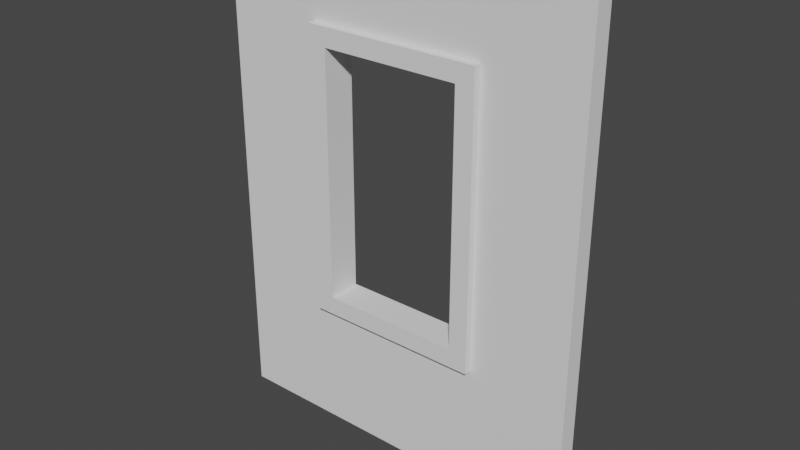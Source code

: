# Source: wall_window.blend  (saved by Blender 2.91.10; exported with 4.5.12 LTS)
import bpy
from mathutils import Matrix  # noqa: F401  (used for matrix-valued properties, if any)

bpy.ops.wm.read_factory_settings(use_empty=True)
scene = bpy.context.scene
scene.name = 'Scene'

# ---- world
world_world = bpy.data.worlds.new('World'); scene.world = world_world
world_world.use_nodes = True; world_world.node_tree.nodes.clear()
_N = world_world.node_tree.nodes; _L = world_world.node_tree.links
n0 = _N.new('ShaderNodeOutputWorld'); n0.name = 'World Output'; n0.location = (300, 300)
n1 = _N.new('ShaderNodeBackground'); n1.name = 'Background'; n1.location = (10, 300)
n1.inputs[0].default_value = (0.05088, 0.05088, 0.05088, 1.0)
_L.new(n1.outputs[0], n0.inputs[0])
n0.is_active_output = True
world_world.color = (0.05088, 0.05088, 0.05088)
world_world.use_sun_shadow = False
world_world.sun_shadow_jitter_overblur = 0.0

# ---- meshes
me_wall_window = bpy.data.meshes.new('wall_window')
me_wall_window.from_pydata([(-0.4736, 0.01091, 2.215), (-0.4736, 0.05004, 2.215), (0.4752, 0.01091, 2.215), (0.4752, 0.05004, 2.215), (-0.4736, 0.05004, 0.6866), (-0.4736, 0.01091, 0.6866), (0.4752, 0.05004, 0.6866), (0.4752, 0.01091, 0.6866), (0.4752, 0.01091, 0.6866), (0.4752, 0.01091, 2.215), (0.4752, 0.05004, 0.6866), (0.4752, 0.05004, 2.215), (0.4752, 0.05004, 0.6866), (-0.3741, 0.05004, 0.7861), (-0.4736, 0.05004, 0.6866), (-0.4736, 0.05004, 2.215), (-0.3741, 0.05004, 2.115), (0.3757, 0.05004, 2.115), (0.3757, 0.05004, 0.7861), (0.4752, 0.05004, 2.215), (-0.4736, 0.01091, 2.215), (-0.4736, 0.01091, 0.6866), (-0.4736, 0.05004, 2.215), (-0.4736, 0.05004, 0.6866), (-0.4736, -0.1283, 0.6866), (0.3757, -0.1283, 0.7861), (0.4752, -0.1283, 0.6866), (0.4752, -0.1283, 2.215), (0.3757, -0.1283, 2.115), (-0.3741, -0.1283, 2.115), (-0.3741, -0.1283, 0.7861), (-0.4736, -0.1283, 2.215), (-0.4736, -0.1283, 2.215), (-0.4736, -0.08917, 2.215), (0.4752, -0.1283, 2.215), (0.4752, -0.08917, 2.215), (-0.4736, -0.1283, 2.215), (-0.4736, -0.1283, 0.6866), (-0.4736, -0.08917, 2.215), (-0.4736, -0.08917, 0.6866), (-0.4736, -0.08917, 0.6866), (-0.4736, -0.1283, 0.6866), (0.4752, -0.08917, 0.6866), (0.4752, -0.1283, 0.6866), (0.4752, -0.1283, 0.6866), (0.4752, -0.1283, 2.215), (0.4752, -0.08917, 0.6866), (0.4752, -0.08917, 2.215), (-1.0, 0.01091, 0.0), (-1.0, -0.08917, 0.0), (1.002, 0.01091, 0.0), (1.002, -0.08917, 0.0), (-1.0, -0.08917, 2.581), (-1.0, 0.01091, 2.581), (1.002, -0.08917, 2.581), (1.002, 0.01091, 2.581), (0.3757, -0.1283, 2.115), (0.3757, -0.1283, 0.7861), (0.3757, 0.05004, 2.115), (0.3757, 0.05004, 0.7861), (-0.3741, 0.05004, 2.115), (-0.3741, -0.1283, 2.115), (0.3757, 0.05004, 2.115), (0.3757, -0.1283, 2.115), (-0.3741, -0.1283, 0.7861), (-0.3741, 0.05004, 0.7861), (0.3757, -0.1283, 0.7861), (0.3757, 0.05004, 0.7861), (-0.3741, -0.1283, 0.7861), (-0.3741, -0.1283, 2.115), (-0.3741, 0.05004, 0.7861), (-0.3741, 0.05004, 2.115), (1.002, 0.01091, 0.0), (-0.4736, 0.01091, 0.6866), (-1.0, 0.01091, 0.0), (-1.0, 0.01091, 2.581), (-0.4736, 0.01091, 2.215), (0.4752, 0.01091, 2.215), (0.4752, 0.01091, 0.6866), (1.002, 0.01091, 2.581), (-1.0, -0.08917, 0.0), (0.4752, -0.08917, 0.6866), (1.002, -0.08917, 0.0), (1.002, -0.08917, 2.581), (1.002, -0.08917, 0.0), (0.4752, -0.08917, 0.6866), (0.4752, -0.08917, 2.215), (1.002, -0.08917, 2.581), (0.4752, -0.08917, 0.6866), (-0.4736, -0.08917, 2.215), (1.002, -0.08917, 2.581), (0.4752, -0.08917, 2.215), (-1.0, -0.08917, 2.581), (-0.4736, -0.08917, 0.6866), (-1.0, -0.08917, 0.0), (0.4752, -0.08917, 0.6866), (-1.0, -0.08917, 0.0), (-0.4736, -0.08917, 0.6866), (-0.4736, -0.08917, 2.215), (-0.4736, -0.08917, 0.6866), (-1.0, -0.08917, 2.581), (1.002, -0.08917, 2.581), (-0.4736, -0.08917, 2.215), (-1.0, -0.08917, 2.581), (-1.0, -0.08917, 2.581), (-1.0, -0.08917, 0.0), (-1.0, 0.01091, 2.581), (-1.0, 0.01091, 0.0), (-1.0, 0.01091, 2.581), (-1.0, -0.08917, 0.0), (1.002, -0.08917, 0.0), (1.002, -0.08917, 2.581), (1.002, 0.01091, 0.0), (1.002, 0.01091, 2.581), (1.002, 0.01091, 0.0), (1.002, -0.08917, 2.581)], [], [(2, 1, 0), (1, 2, 3), (6, 5, 4), (5, 6, 7), (10, 9, 8), (9, 10, 11), (14, 13, 12), (13, 14, 15), (13, 15, 16), (16, 15, 17), (18, 12, 13), (12, 18, 19), (19, 18, 17), (19, 17, 15), (22, 21, 20), (21, 22, 23), (26, 25, 24), (25, 26, 27), (25, 27, 28), (28, 27, 29), (30, 24, 25), (24, 30, 31), (31, 30, 29), (31, 29, 27), (34, 33, 32), (33, 34, 35), (38, 37, 36), (37, 38, 39), (42, 41, 40), (41, 42, 43), (46, 45, 44), (45, 46, 47), (50, 49, 48), (49, 50, 51), (54, 53, 52), (53, 54, 55), (58, 57, 56), (57, 58, 59), (62, 61, 60), (61, 62, 63), (66, 65, 64), (65, 66, 67), (70, 69, 68), (69, 70, 71), (74, 73, 72), (73, 74, 75), (73, 75, 76), (76, 75, 77), (78, 72, 73), (72, 78, 79), (79, 78, 77), (79, 77, 75), (82, 81, 80), (85, 84, 83), (88, 87, 86), (91, 90, 89), (94, 93, 92), (97, 96, 95), (100, 99, 98), (103, 102, 101), (106, 105, 104), (109, 108, 107), (112, 111, 110), (115, 114, 113)])
_uv = me_wall_window.uv_layers.new(name='UVMap')
_uv.uv.foreach_set('vector', [29.02, 1.969, 10.35, 2.738, 10.35, 1.969, 10.35, 2.738, 29.02, 1.969, 29.02, 2.738, -29.02, 2.738, -10.35, 1.969, -10.35, 2.738, -10.35, 1.969, -29.02, 2.738, -29.02, 1.969, 2.738, 13.5, 1.969, 43.56, 1.969, 13.5, 1.969, 43.56, 2.738, 13.5, 2.738, 43.56, -10.35, 13.5, -12.31, 15.46, -29.02, 13.5, -12.31, 15.46, -10.35, 13.5, -10.35, 43.56, -12.31, 15.46, -10.35, 43.56, -12.31, 41.61, -12.31, 41.61, -10.35, 43.56, -27.06, 41.61, -27.06, 15.46, -29.02, 13.5, -12.31, 15.46, -29.02, 13.5, -27.06, 15.46, -29.02, 43.56, -29.02, 43.56, -27.06, 15.46, -27.06, 41.61, -29.02, 43.56, -27.06, 41.61, -10.35, 43.56, -2.738, 43.56, -1.969, 13.5, -1.969, 43.56, -1.969, 13.5, -2.738, 43.56, -2.738, 13.5, 29.02, 13.5, 27.06, 15.46, 10.35, 13.5, 27.06, 15.46, 29.02, 13.5, 29.02, 43.56, 27.06, 15.46, 29.02, 43.56, 27.06, 41.61, 27.06, 41.61, 29.02, 43.56, 12.31, 41.61, 12.31, 15.46, 10.35, 13.5, 27.06, 15.46, 10.35, 13.5, 12.31, 15.46, 10.35, 43.56, 10.35, 43.56, 12.31, 15.46, 12.31, 41.61, 10.35, 43.56, 12.31, 41.61, 29.02, 43.56, 29.02, -0.7697, 10.35, 0.0, 10.35, -0.7697, 10.35, 0.0, 29.02, -0.7697, 29.02, 0.0, 0.0, 43.56, 0.7697, 13.5, 0.7697, 43.56, 0.7697, 13.5, 0.0, 43.56, 0.0, 13.5, -29.02, 0.0, -10.35, -0.7697, -10.35, 0.0, -10.35, -0.7697, -29.02, 0.0, -29.02, -0.7697, 0.0, 13.5, -0.7697, 43.56, -0.7697, 13.5, -0.7697, 43.56, 0.0, 13.5, 0.0, 43.56, -39.37, 1.969, 0.0, 0.0, 0.0, 1.969, 0.0, 0.0, -39.37, 1.969, -39.37, 0.0, 39.37, 0.0, 0.0, 1.969, 0.0, 0.0, 0.0, 1.969, 39.37, 0.0, 39.37, 1.969, -2.738, 41.61, 0.7697, 15.46, 0.7697, 41.61, 0.7697, 15.46, -2.738, 41.61, -2.738, 15.46, -27.06, 2.738, -12.31, -0.7697, -12.31, 2.738, -12.31, -0.7697, -27.06, 2.738, -27.06, -0.7697, 27.06, -0.7697, 12.31, 2.738, 12.31, -0.7697, 12.31, 2.738, 27.06, -0.7697, 27.06, 2.738, 2.738, 15.46, -0.7697, 41.61, -0.7697, 15.46, -0.7697, 41.61, 2.738, 15.46, 2.738, 41.61, 0.0, 0.0, -10.35, 13.5, -39.37, 0.0, -10.35, 13.5, 0.0, 0.0, 0.0, 50.77, -10.35, 13.5, 0.0, 50.77, -10.35, 43.56, -10.35, 43.56, 0.0, 50.77, -29.02, 43.56, -29.02, 13.5, -39.37, 0.0, -10.35, 13.5, -39.37, 0.0, -29.02, 13.5, -39.37, 50.77, -39.37, 50.77, -29.02, 13.5, -29.02, 43.56, -39.37, 50.77, -29.02, 43.56, 0.0, 50.77, -39.37, 50.77, -29.02, 43.56, 0.0, 50.77, -39.37, 50.77, -29.02, 43.56, 0.0, 50.77, -39.37, 50.77, -29.02, 43.56, 0.0, 50.77, -39.37, 50.77, -29.02, 43.56, 0.0, 50.77, -39.37, 50.77, -29.02, 43.56, 0.0, 50.77, -39.37, 50.77, -29.02, 43.56, 0.0, 50.77, -39.37, 50.77, -29.02, 43.56, 0.0, 50.77, -39.37, 50.77, -29.02, 43.56, 0.0, 50.77, -39.37, 50.77, -29.02, 43.56, 0.0, 50.77, -39.37, 50.77, -29.02, 43.56, 0.0, 50.77, 0.0, 1.969, 39.37, 0.0, 39.37, 1.969, 0.0, 1.969, 39.37, 0.0, 39.37, 1.969])
me_wall_window.use_remesh_fix_poles = True
me_wall_window.use_remesh_preserve_attributes = False
me_wall_window.use_mirror_vertex_groups = False
me_wall_window.update()
me_wall_window.normals_split_custom_set([tuple(v) for v in zip(*[iter([0.0, 0.0, 1.0, 0.0, 0.0, 1.0, 0.0, 0.0, 1.0, 0.0, 0.0, 1.0, 0.0, 0.0, 1.0, 0.0, 0.0, 1.0, 0.0, 0.0, -1.0, 0.0, 0.0, -1.0, 0.0, 0.0, -1.0, 0.0, 0.0, -1.0, 0.0, 0.0, -1.0, 0.0, 0.0, -1.0, 1.0, 0.0, 0.0, 1.0, 0.0, 0.0, 1.0, 0.0, 0.0, 1.0, 0.0, 0.0, 1.0, 0.0, 0.0, 1.0, 0.0, 0.0, 0.0, 1.0, -7.892e-08, 0.0, 1.0, -7.892e-08, 0.0, 1.0, -7.892e-08, 0.0, 1.0, 0.0, 0.0, 1.0, 0.0, 0.0, 1.0, 0.0, 0.0, 1.0, 0.0, 0.0, 1.0, 0.0, 0.0, 1.0, 0.0, 0.0, 1.0, 0.0, 0.0, 1.0, 0.0, 0.0, 1.0, 0.0, 0.0, 1.0, 9.987e-08, 0.0, 1.0, 9.987e-08, 0.0, 1.0, 9.987e-08, 0.0, 1.0, 0.0, 0.0, 1.0, 0.0, 0.0, 1.0, 0.0, 0.0, 1.0, 0.0, 0.0, 1.0, 0.0, 0.0, 1.0, 0.0, 0.0, 1.0, 0.0, 0.0, 1.0, 0.0, 0.0, 1.0, 0.0, -1.0, 0.0, 0.0, -1.0, 0.0, 0.0, -1.0, 0.0, 0.0, -1.0, 0.0, 0.0, -1.0, 0.0, 0.0, -1.0, 0.0, 0.0, 0.0, -1.0, -1.578e-07, 0.0, -1.0, -1.578e-07, 0.0, -1.0, -1.578e-07, 0.0, -1.0, 0.0, 0.0, -1.0, 0.0, 0.0, -1.0, 0.0, 0.0, -1.0, 0.0, 0.0, -1.0, 0.0, 0.0, -1.0, 0.0, 0.0, -1.0, 0.0, 0.0, -1.0, 0.0, 0.0, -1.0, 0.0, 0.0, -1.0, 1.997e-07, 0.0, -1.0, 1.997e-07, 0.0, -1.0, 1.997e-07, 0.0, -1.0, 0.0, 0.0, -1.0, 0.0, 0.0, -1.0, 0.0, 0.0, -1.0, 0.0, 0.0, -1.0, 0.0, 0.0, -1.0, 0.0, 0.0, -1.0, 0.0, 0.0, -1.0, 0.0, 0.0, -1.0, 0.0, 0.0, 0.0, 1.0, 0.0, 0.0, 1.0, 0.0, 0.0, 1.0, 0.0, 0.0, 1.0, 0.0, 0.0, 1.0, 0.0, 0.0, 1.0, -1.0, 0.0, 0.0, -1.0, 0.0, 0.0, -1.0, 0.0, 0.0, -1.0, 0.0, 0.0, -1.0, 0.0, 0.0, -1.0, 0.0, 0.0, 0.0, 0.0, -1.0, 0.0, 0.0, -1.0, 0.0, 0.0, -1.0, 0.0, 0.0, -1.0, 0.0, 0.0, -1.0, 0.0, 0.0, -1.0, 1.0, 0.0, 0.0, 1.0, 0.0, 0.0, 1.0, 0.0, 0.0, 1.0, 0.0, 0.0, 1.0, 0.0, 0.0, 1.0, 0.0, 0.0, 0.0, 0.0, -1.0, 0.0, 0.0, -1.0, 0.0, 0.0, -1.0, 0.0, 0.0, -1.0, 0.0, 0.0, -1.0, 0.0, 0.0, -1.0, 0.0, 0.0, 1.0, 0.0, 0.0, 1.0, 0.0, 0.0, 1.0, 0.0, 0.0, 1.0, 0.0, 0.0, 1.0, 0.0, 0.0, 1.0, -1.0, 0.0, 0.0, -1.0, 0.0, 0.0, -1.0, 0.0, 0.0, -1.0, 0.0, 0.0, -1.0, 0.0, 0.0, -1.0, 0.0, 0.0, 0.0, 0.0, -1.0, 0.0, 0.0, -1.0, 0.0, 0.0, -1.0, 0.0, 0.0, -1.0, 0.0, 0.0, -1.0, 0.0, 0.0, -1.0, 0.0, 0.0, 1.0, 0.0, 0.0, 1.0, 0.0, 0.0, 1.0, 0.0, 0.0, 1.0, 0.0, 0.0, 1.0, 0.0, 0.0, 1.0, 1.0, 0.0, 0.0, 1.0, 0.0, 0.0, 1.0, 0.0, 0.0, 1.0, 0.0, 0.0, 1.0, 0.0, 0.0, 1.0, 0.0, 0.0, 0.0, 1.0, 0.0, 0.0, 1.0, 0.0, 0.0, 1.0, 0.0, 0.0, 1.0, 0.0, 0.0, 1.0, 0.0, 0.0, 1.0, 0.0, 0.0, 1.0, 0.0, 0.0, 1.0, 0.0, 0.0, 1.0, 0.0, 0.0, 1.0, 0.0, 0.0, 1.0, 0.0, 0.0, 1.0, 0.0, 0.0, 1.0, 0.0, 0.0, 1.0, 0.0, 0.0, 1.0, 0.0, 0.0, 1.0, 0.0, 0.0, 1.0, 0.0, 0.0, 1.0, 0.0, 0.0, 1.0, 0.0, 0.0, 1.0, 0.0, 0.0, 1.0, 0.0, 0.0, 1.0, 0.0, 0.0, 1.0, 0.0, 0.0, 1.0, 0.0, 0.0, -1.0, -2.169e-08, 0.0, -1.0, -2.169e-08, 0.0, -1.0, -2.169e-08, 0.0, -1.0, 0.0, 0.0, -1.0, 0.0, 0.0, -1.0, 0.0, 0.0, -1.0, 0.0, 0.0, -1.0, 0.0, 0.0, -1.0, 0.0, 0.0, -1.0, -8.575e-08, 0.0, -1.0, -8.575e-08, 0.0, -1.0, -8.575e-08, 0.0, -1.0, 0.0, 0.0, -1.0, 0.0, 0.0, -1.0, 0.0, 0.0, -1.0, 4.575e-08, 0.0, -1.0, 4.575e-08, 0.0, -1.0, 4.575e-08, 0.0, -1.0, 0.0, 0.0, -1.0, 0.0, 0.0, -1.0, 0.0, 0.0, -1.0, 4.065e-08, 0.0, -1.0, 4.065e-08, 0.0, -1.0, 4.065e-08, -1.0, 0.0, 0.0, -1.0, 0.0, 0.0, -1.0, 0.0, 0.0, -1.0, 0.0, 0.0, -1.0, 0.0, 0.0, -1.0, 0.0, 0.0, 1.0, 0.0, 0.0, 1.0, 0.0, 0.0, 1.0, 0.0, 0.0, 1.0, 0.0, 0.0, 1.0, 0.0, 0.0, 1.0, 0.0, 0.0])] * 3)])

# ---- objects
ob_wall_window = bpy.data.objects.new('wall_window', me_wall_window)

# ---- transforms, parenting, visibility, modifiers, constraints
ob_wall_window.location = (0.0, 0.0, 0.0)
ob_wall_window.rotation_mode = 'QUATERNION'
ob_wall_window.rotation_quaternion = (1.0, 0.0, 0.0, 0.0)
ob_wall_window.lineart.crease_threshold = 0.0

# ---- collection membership
scene.collection.objects.link(ob_wall_window)

# ---- scene / render settings (as saved in the file)
scene.frame_start = 1; scene.frame_end = 250; scene.frame_set(1)
scene.render.engine = 'BLENDER_EEVEE_NEXT'
scene.cycles.use_denoising = False
scene.cycles.samples = 128
scene.cycles.sampling_pattern = 'TABULATED_SOBOL'
scene.cycles.use_adaptive_sampling = False
scene.cycles.use_light_tree = False
scene.view_settings.view_transform = 'Filmic'
bpy.context.view_layer.update()

# ---- added for rendering (the .blend has no active camera and no usable light): camera, sun
cam_auto = bpy.data.cameras.new('AutoCamera')
cam_auto.lens = 50.0
cam_auto.sensor_width = 36.0
cam_auto.clip_end = 1000.0
ob_auto_camera = bpy.data.objects.new('AutoCamera', cam_auto)
scene.collection.objects.link(ob_auto_camera)
ob_auto_camera.location = (3.02746, -3.67109, 3.7119)
ob_auto_camera.rotation_euler = (1.09748, -7.21219e-08, 0.694738)
scene.camera = ob_auto_camera
light_auto_sun = bpy.data.lights.new('AutoSun', 'SUN')
light_auto_sun.energy = 3.0
light_auto_sun.angle = 0.0523599
ob_auto_sun = bpy.data.objects.new('AutoSun', light_auto_sun)
scene.collection.objects.link(ob_auto_sun)
ob_auto_sun.rotation_euler = (0.872665, 0.174533, 0.523599)
bpy.context.view_layer.update()
